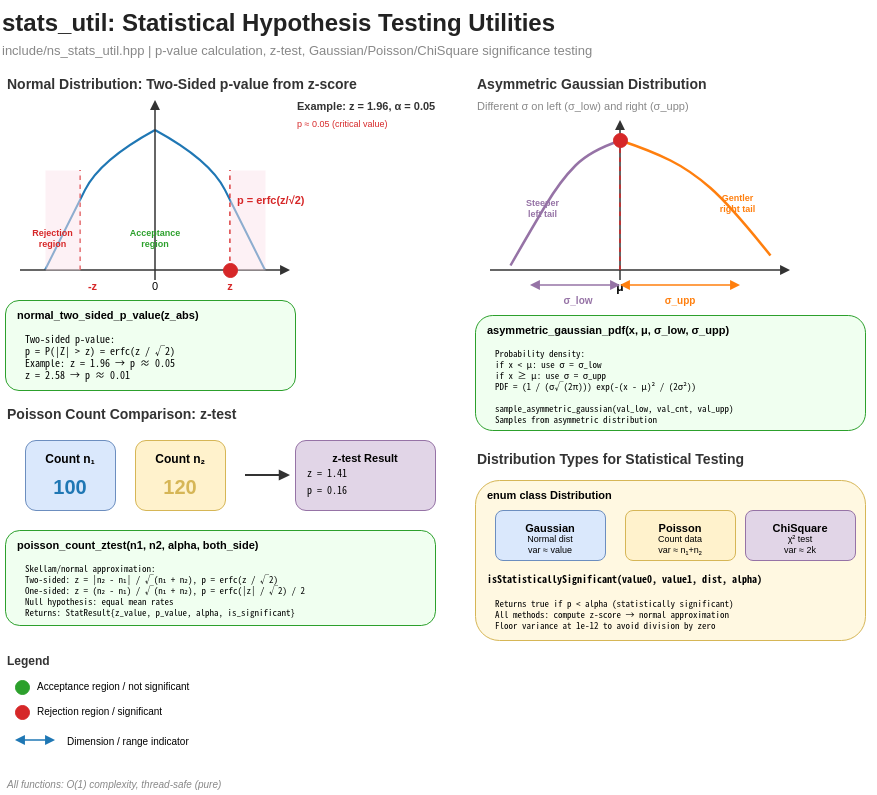

The diagram above was exported from draw.io. Its source (the exported page's mxGraphModel, read from the mxfile embedded in the PNG):
<mxGraphModel dx="1434" dy="721" grid="1" gridSize="10" guides="1" tooltips="1" connect="1" arrows="1" fold="1" page="1" pageScale="1" pageWidth="1700" pageHeight="900" math="0" shadow="0">
  <root>
    <mxCell id="0" />
    <mxCell id="1" parent="0" />
    <mxCell id="title" value="stats_util: Statistical Hypothesis Testing Utilities" style="text;html=0;strokeColor=none;fillColor=none;align=left;verticalAlign=middle;fontStyle=1;fontSize=24;fontColor=#222222;" parent="1" vertex="1">
      <mxGeometry x="10" y="10" width="850" height="40" as="geometry" />
    </mxCell>
    <mxCell id="subtitle" value="include/ns_stats_util.hpp  |  p-value calculation, z-test, Gaussian/Poisson/ChiSquare significance testing" style="text;html=0;strokeColor=none;fillColor=none;align=left;verticalAlign=middle;fontColor=#888888;fontSize=13;" parent="1" vertex="1">
      <mxGeometry x="10" y="48" width="850" height="22" as="geometry" />
    </mxCell>
    <mxCell id="normal_title" value="Normal Distribution: Two-Sided p-value from z-score" style="text;html=0;strokeColor=none;fillColor=none;align=left;verticalAlign=middle;fontStyle=1;fontSize=14;fontColor=#333333;" parent="1" vertex="1">
      <mxGeometry x="15" y="80" width="450" height="25" as="geometry" />
    </mxCell>
    <mxCell id="normal_curve_1" value="" style="endArrow=none;html=1;strokeColor=#1f77b4;strokeWidth=2;curved=1;" parent="1" edge="1">
      <mxGeometry relative="1" as="geometry">
        <mxPoint x="55" y="280" as="sourcePoint" />
        <mxPoint x="165" y="140" as="targetPoint" />
        <Array as="points">
          <mxPoint x="80" y="230" />
          <mxPoint x="110" y="170" />
        </Array>
      </mxGeometry>
    </mxCell>
    <mxCell id="normal_curve_2" value="" style="endArrow=none;html=1;strokeColor=#1f77b4;strokeWidth=2;curved=1;" parent="1" edge="1">
      <mxGeometry relative="1" as="geometry">
        <mxPoint x="165" y="140" as="sourcePoint" />
        <mxPoint x="275" y="280" as="targetPoint" />
        <Array as="points">
          <mxPoint x="220" y="170" />
          <mxPoint x="250" y="230" />
        </Array>
      </mxGeometry>
    </mxCell>
    <mxCell id="normal_xaxis" value="" style="endArrow=block;html=1;strokeColor=#333333;strokeWidth=1.5;endFill=1;" parent="1" edge="1">
      <mxGeometry relative="1" as="geometry">
        <mxPoint x="30" y="280" as="sourcePoint" />
        <mxPoint x="300" y="280" as="targetPoint" />
      </mxGeometry>
    </mxCell>
    <mxCell id="normal_yaxis" value="" style="endArrow=block;html=1;strokeColor=#333333;strokeWidth=1.5;endFill=1;" parent="1" edge="1">
      <mxGeometry relative="1" as="geometry">
        <mxPoint x="165" y="290" as="sourcePoint" />
        <mxPoint x="165" y="110" as="targetPoint" />
      </mxGeometry>
    </mxCell>
    <mxCell id="normal_center" value="0" style="text;html=0;strokeColor=none;fillColor=none;align=center;verticalAlign=top;fontSize=11;" parent="1" vertex="1">
      <mxGeometry x="155" y="283" width="20" height="18" as="geometry" />
    </mxCell>
    <mxCell id="normal_z_pos" value="z" style="text;html=0;strokeColor=none;fillColor=none;align=center;verticalAlign=top;fontSize=11;fontColor=#d62728;fontStyle=1;" parent="1" vertex="1">
      <mxGeometry x="230" y="283" width="20" height="18" as="geometry" />
    </mxCell>
    <mxCell id="normal_z_neg" value="-z" style="text;html=0;strokeColor=none;fillColor=none;align=center;verticalAlign=top;fontSize=11;fontColor=#d62728;fontStyle=1;" parent="1" vertex="1">
      <mxGeometry x="90" y="283" width="25" height="18" as="geometry" />
    </mxCell>
    <mxCell id="normal_vline_pos" value="" style="endArrow=none;html=1;strokeColor=#d62728;strokeWidth=1.5;dashed=1;" parent="1" edge="1">
      <mxGeometry relative="1" as="geometry">
        <mxPoint x="240" y="280" as="sourcePoint" />
        <mxPoint x="240" y="180" as="targetPoint" />
      </mxGeometry>
    </mxCell>
    <mxCell id="normal_vline_neg" value="" style="endArrow=none;html=1;strokeColor=#d62728;strokeWidth=1.5;dashed=1;" parent="1" edge="1">
      <mxGeometry relative="1" as="geometry">
        <mxPoint x="90" y="280" as="sourcePoint" />
        <mxPoint x="90" y="180" as="targetPoint" />
      </mxGeometry>
    </mxCell>
    <mxCell id="normal_tail_left" value="" style="rounded=0;whiteSpace=wrap;html=1;fillColor=#fce4ec;strokeColor=none;opacity=50;" parent="1" vertex="1">
      <mxGeometry x="55" y="180" width="35" height="100" as="geometry" />
    </mxCell>
    <mxCell id="normal_tail_right" value="" style="rounded=0;whiteSpace=wrap;html=1;fillColor=#fce4ec;strokeColor=none;opacity=50;" parent="1" vertex="1">
      <mxGeometry x="240" y="180" width="35" height="100" as="geometry" />
    </mxCell>
    <mxCell id="normal_rejection" value="Rejection&#10;region" style="text;html=0;strokeColor=none;fillColor=none;align=center;verticalAlign=middle;fontSize=9;fontColor=#d62728;fontStyle=1;" parent="1" vertex="1">
      <mxGeometry x="35" y="235" width="55" height="25" as="geometry" />
    </mxCell>
    <mxCell id="normal_acceptance" value="Acceptance&#10;region" style="text;html=0;strokeColor=none;fillColor=none;align=center;verticalAlign=middle;fontSize=9;fontColor=#2ca02c;fontStyle=1;" parent="1" vertex="1">
      <mxGeometry x="137" y="235" width="56" height="25" as="geometry" />
    </mxCell>
    <mxCell id="normal_pvalue_label" value="p = erfc(z/√2)" style="text;html=0;strokeColor=none;fillColor=none;align=left;verticalAlign=middle;fontSize=11;fontColor=#d62728;fontStyle=1;" parent="1" vertex="1">
      <mxGeometry x="245" y="200" width="100" height="18" as="geometry" />
    </mxCell>
    <mxCell id="normal_formula_box" value="" style="rounded=1;whiteSpace=wrap;html=1;fillColor=#f0fff0;strokeColor=#2ca02c;" parent="1" vertex="1">
      <mxGeometry x="15" y="310" width="290" height="90" as="geometry" />
    </mxCell>
    <mxCell id="normal_formula_title" value="normal_two_sided_p_value(z_abs)" style="text;html=0;strokeColor=none;fillColor=none;align=left;verticalAlign=middle;fontStyle=1;fontSize=11;" parent="1" vertex="1">
      <mxGeometry x="25" y="315" width="205" height="18" as="geometry" />
    </mxCell>
    <mxCell id="normal_formula_text" value="Two-sided p-value:&#10;  p = P(|Z| &gt; z) = erfc(z / √2)&#10;Example: z = 1.96  →  p ≈ 0.05&#10;         z = 2.58  →  p ≈ 0.01" style="text;html=0;strokeColor=none;fillColor=none;align=left;verticalAlign=top;spacingLeft=8;spacingTop=2;fontSize=10;fontFamily=monospace;" parent="1" vertex="1">
      <mxGeometry x="25" y="335" width="270" height="50" as="geometry" />
    </mxCell>
    <mxCell id="poisson_title" value="Poisson Count Comparison: z-test" style="text;html=0;strokeColor=none;fillColor=none;align=left;verticalAlign=middle;fontStyle=1;fontSize=14;fontColor=#333333;" parent="1" vertex="1">
      <mxGeometry x="15" y="410" width="350" height="25" as="geometry" />
    </mxCell>
    <mxCell id="poisson_count1" value="" style="rounded=1;whiteSpace=wrap;html=1;fillColor=#dae8fc;strokeColor=#6c8ebf;" parent="1" vertex="1">
      <mxGeometry x="35" y="450" width="90" height="70" as="geometry" />
    </mxCell>
    <mxCell id="poisson_count1_label" value="Count n₁" style="text;html=0;strokeColor=none;fillColor=none;align=center;verticalAlign=top;fontStyle=1;fontSize=12;" parent="1" vertex="1">
      <mxGeometry x="45" y="455" width="70" height="20" as="geometry" />
    </mxCell>
    <mxCell id="poisson_count1_val" value="100" style="text;html=0;strokeColor=none;fillColor=none;align=center;verticalAlign=middle;fontSize=20;fontStyle=1;fontColor=#1f77b4;" parent="1" vertex="1">
      <mxGeometry x="50" y="480" width="60" height="30" as="geometry" />
    </mxCell>
    <mxCell id="poisson_count2" value="" style="rounded=1;whiteSpace=wrap;html=1;fillColor=#fff2cc;strokeColor=#d6b656;" parent="1" vertex="1">
      <mxGeometry x="145" y="450" width="90" height="70" as="geometry" />
    </mxCell>
    <mxCell id="poisson_count2_label" value="Count n₂" style="text;html=0;strokeColor=none;fillColor=none;align=center;verticalAlign=top;fontStyle=1;fontSize=12;" parent="1" vertex="1">
      <mxGeometry x="155" y="455" width="70" height="20" as="geometry" />
    </mxCell>
    <mxCell id="poisson_count2_val" value="120" style="text;html=0;strokeColor=none;fillColor=none;align=center;verticalAlign=middle;fontSize=20;fontStyle=1;fontColor=#d6b656;" parent="1" vertex="1">
      <mxGeometry x="160" y="480" width="60" height="30" as="geometry" />
    </mxCell>
    <mxCell id="poisson_arrow" value="" style="endArrow=block;html=1;strokeColor=#333333;strokeWidth=2;endFill=1;" parent="1" edge="1">
      <mxGeometry relative="1" as="geometry">
        <mxPoint x="255" y="485" as="sourcePoint" />
        <mxPoint x="300" y="485" as="targetPoint" />
      </mxGeometry>
    </mxCell>
    <mxCell id="poisson_result" value="" style="rounded=1;whiteSpace=wrap;html=1;fillColor=#e1d5e7;strokeColor=#9673a6;" parent="1" vertex="1">
      <mxGeometry x="305" y="450" width="140" height="70" as="geometry" />
    </mxCell>
    <mxCell id="poisson_result_label" value="z-test Result" style="text;html=0;strokeColor=none;fillColor=none;align=center;verticalAlign=top;fontStyle=1;fontSize=11;" parent="1" vertex="1">
      <mxGeometry x="315" y="455" width="120" height="18" as="geometry" />
    </mxCell>
    <mxCell id="poisson_result_z" value="z = 1.41" style="text;html=0;strokeColor=none;fillColor=none;align=left;verticalAlign=middle;fontSize=10;fontFamily=monospace;" parent="1" vertex="1">
      <mxGeometry x="315" y="475" width="120" height="16" as="geometry" />
    </mxCell>
    <mxCell id="poisson_result_p" value="p = 0.16" style="text;html=0;strokeColor=none;fillColor=none;align=left;verticalAlign=middle;fontSize=10;fontFamily=monospace;" parent="1" vertex="1">
      <mxGeometry x="315" y="492" width="120" height="16" as="geometry" />
    </mxCell>
    <mxCell id="poisson_formula_box" value="" style="rounded=1;whiteSpace=wrap;html=1;fillColor=#f0fff0;strokeColor=#2ca02c;" parent="1" vertex="1">
      <mxGeometry x="15" y="540" width="430" height="95" as="geometry" />
    </mxCell>
    <mxCell id="poisson_formula_title" value="poisson_count_ztest(n1, n2, alpha, both_side)" style="text;html=0;strokeColor=none;fillColor=none;align=left;verticalAlign=middle;fontStyle=1;fontSize=11;" parent="1" vertex="1">
      <mxGeometry x="25" y="545" width="390" height="18" as="geometry" />
    </mxCell>
    <mxCell id="poisson_formula_text" value="Skellam/normal approximation:&#10;  Two-sided:  z = |n₂ - n₁| / √(n₁ + n₂),  p = erfc(z / √2)&#10;  One-sided:  z = (n₂ - n₁) / √(n₁ + n₂),   p = erfc(|z| / √2) / 2&#10;Null hypothesis: equal mean rates&#10;Returns: StatResult{z_value, p_value, alpha, is_significant}" style="text;html=0;strokeColor=none;fillColor=none;align=left;verticalAlign=top;spacingLeft=8;spacingTop=2;fontSize=9;fontFamily=monospace;" parent="1" vertex="1">
      <mxGeometry x="25" y="565" width="405" height="65" as="geometry" />
    </mxCell>
    <mxCell id="asymm_title" value="Asymmetric Gaussian Distribution" style="text;html=0;strokeColor=none;fillColor=none;align=left;verticalAlign=middle;fontStyle=1;fontSize=14;fontColor=#333333;" parent="1" vertex="1">
      <mxGeometry x="485" y="80" width="350" height="25" as="geometry" />
    </mxCell>
    <mxCell id="asymm_subtitle" value="Different σ on left (σ_low) and right (σ_upp)" style="text;html=0;strokeColor=none;fillColor=none;align=left;verticalAlign=middle;fontSize=11;fontColor=#888888;" parent="1" vertex="1">
      <mxGeometry x="485" y="105" width="350" height="20" as="geometry" />
    </mxCell>
    <mxCell id="asymm_xaxis" value="" style="endArrow=block;html=1;strokeColor=#333333;strokeWidth=1.5;endFill=1;" parent="1" edge="1">
      <mxGeometry relative="1" as="geometry">
        <mxPoint x="500" y="280" as="sourcePoint" />
        <mxPoint x="800" y="280" as="targetPoint" />
      </mxGeometry>
    </mxCell>
    <mxCell id="asymm_yaxis" value="" style="endArrow=block;html=1;strokeColor=#333333;strokeWidth=1.5;endFill=1;" parent="1" edge="1">
      <mxGeometry relative="1" as="geometry">
        <mxPoint x="630" y="290" as="sourcePoint" />
        <mxPoint x="630" y="130" as="targetPoint" />
      </mxGeometry>
    </mxCell>
    <mxCell id="asymm_curve_left" value="" style="endArrow=none;html=1;strokeColor=#9673a6;strokeWidth=2.5;curved=1;" parent="1" edge="1">
      <mxGeometry relative="1" as="geometry">
        <mxPoint x="520" y="275" as="sourcePoint" />
        <mxPoint x="630" y="150" as="targetPoint" />
        <Array as="points">
          <mxPoint x="540" y="240" />
          <mxPoint x="570" y="190" />
          <mxPoint x="600" y="160" />
        </Array>
      </mxGeometry>
    </mxCell>
    <mxCell id="asymm_curve_right" value="" style="endArrow=none;html=1;strokeColor=#ff7f0e;strokeWidth=2.5;curved=1;" parent="1" edge="1">
      <mxGeometry relative="1" as="geometry">
        <mxPoint x="630" y="150" as="sourcePoint" />
        <mxPoint x="780" y="265" as="targetPoint" />
        <Array as="points">
          <mxPoint x="660" y="160" />
          <mxPoint x="700" y="180" />
          <mxPoint x="740" y="215" />
        </Array>
      </mxGeometry>
    </mxCell>
    <mxCell id="asymm_mu" value="μ" style="text;html=0;strokeColor=none;fillColor=none;align=center;verticalAlign=top;fontSize=12;fontStyle=1;" parent="1" vertex="1">
      <mxGeometry x="620" y="283" width="20" height="18" as="geometry" />
    </mxCell>
    <mxCell id="asymm_vline_mu" value="" style="endArrow=none;html=1;strokeColor=#d62728;strokeWidth=1.5;dashed=1;" parent="1" edge="1">
      <mxGeometry relative="1" as="geometry">
        <mxPoint x="630" y="280" as="sourcePoint" />
        <mxPoint x="630" y="150" as="targetPoint" />
      </mxGeometry>
    </mxCell>
    <mxCell id="asymm_mu_dot" value="" style="ellipse;whiteSpace=wrap;html=1;fillColor=#d62728;strokeColor=#d62728;aspect=fixed;" parent="1" vertex="1">
      <mxGeometry x="623" y="143" width="14" height="14" as="geometry" />
    </mxCell>
    <mxCell id="asymm_sigma_low_arrow" value="" style="endArrow=block;startArrow=block;html=1;strokeColor=#9673a6;strokeWidth=1.5;endFill=1;startFill=1;" parent="1" edge="1">
      <mxGeometry relative="1" as="geometry">
        <mxPoint x="540" y="295" as="sourcePoint" />
        <mxPoint x="630" y="295" as="targetPoint" />
      </mxGeometry>
    </mxCell>
    <mxCell id="asymm_sigma_low_label" value="σ_low" style="text;html=0;strokeColor=none;fillColor=none;align=center;verticalAlign=top;fontSize=10;fontColor=#9673a6;fontStyle=1;" parent="1" vertex="1">
      <mxGeometry x="563" y="298" width="50" height="16" as="geometry" />
    </mxCell>
    <mxCell id="asymm_sigma_upp_arrow" value="" style="endArrow=block;startArrow=block;html=1;strokeColor=#ff7f0e;strokeWidth=1.5;endFill=1;startFill=1;" parent="1" edge="1">
      <mxGeometry relative="1" as="geometry">
        <mxPoint x="630" y="295" as="sourcePoint" />
        <mxPoint x="750" y="295" as="targetPoint" />
      </mxGeometry>
    </mxCell>
    <mxCell id="asymm_sigma_upp_label" value="σ_upp" style="text;html=0;strokeColor=none;fillColor=none;align=center;verticalAlign=top;fontSize=10;fontColor=#ff7f0e;fontStyle=1;" parent="1" vertex="1">
      <mxGeometry x="665" y="298" width="50" height="16" as="geometry" />
    </mxCell>
    <mxCell id="asymm_left_label" value="Steeper&#10;left tail" style="text;html=0;strokeColor=none;fillColor=none;align=center;verticalAlign=middle;fontSize=9;fontColor=#9673a6;fontStyle=1;" parent="1" vertex="1">
      <mxGeometry x="525" y="205" width="55" height="25" as="geometry" />
    </mxCell>
    <mxCell id="asymm_right_label" value="Gentler&#10;right tail" style="text;html=0;strokeColor=none;fillColor=none;align=center;verticalAlign=middle;fontSize=9;fontColor=#ff7f0e;fontStyle=1;" parent="1" vertex="1">
      <mxGeometry x="720" y="200" width="55" height="25" as="geometry" />
    </mxCell>
    <mxCell id="asymm_formula_box" value="" style="rounded=1;whiteSpace=wrap;html=1;fillColor=#f0fff0;strokeColor=#2ca02c;" parent="1" vertex="1">
      <mxGeometry x="485" y="325" width="390" height="115" as="geometry" />
    </mxCell>
    <mxCell id="asymm_formula_title" value="asymmetric_gaussian_pdf(x, μ, σ_low, σ_upp)" style="text;html=0;strokeColor=none;fillColor=none;align=left;verticalAlign=middle;fontStyle=1;fontSize=11;" parent="1" vertex="1">
      <mxGeometry x="495" y="330" width="275" height="18" as="geometry" />
    </mxCell>
    <mxCell id="asymm_formula_text" value="Probability density:&#10;  if x &lt; μ:  use σ = σ_low&#10;  if x ≥ μ:  use σ = σ_upp&#10;  PDF = (1 / (σ√(2π))) exp(-(x - μ)² / (2σ²))&#10;&#10;sample_asymmetric_gaussian(val_low, val_cnt, val_upp)&#10;  Samples from asymmetric distribution" style="text;html=0;strokeColor=none;fillColor=none;align=left;verticalAlign=top;spacingLeft=8;spacingTop=2;fontSize=9;fontFamily=monospace;" parent="1" vertex="1">
      <mxGeometry x="495" y="350" width="370" height="78" as="geometry" />
    </mxCell>
    <mxCell id="dist_title" value="Distribution Types for Statistical Testing" style="text;html=0;strokeColor=none;fillColor=none;align=left;verticalAlign=middle;fontStyle=1;fontSize=14;fontColor=#333333;" parent="1" vertex="1">
      <mxGeometry x="485" y="455" width="400" height="25" as="geometry" />
    </mxCell>
    <mxCell id="dist_box" value="" style="rounded=1;whiteSpace=wrap;html=1;fillColor=#fff8e1;strokeColor=#d6b656;" parent="1" vertex="1">
      <mxGeometry x="485" y="490" width="390" height="160" as="geometry" />
    </mxCell>
    <mxCell id="dist_enum_title" value="enum class Distribution" style="text;html=0;strokeColor=none;fillColor=none;align=left;verticalAlign=middle;fontStyle=1;fontSize=11;" parent="1" vertex="1">
      <mxGeometry x="495" y="495" width="200" height="18" as="geometry" />
    </mxCell>
    <mxCell id="dist_gaussian" value="" style="rounded=1;whiteSpace=wrap;html=1;fillColor=#dae8fc;strokeColor=#6c8ebf;" parent="1" vertex="1">
      <mxGeometry x="505" y="520" width="110" height="50" as="geometry" />
    </mxCell>
    <mxCell id="dist_gaussian_label" value="Gaussian" style="text;html=0;strokeColor=none;fillColor=none;align=center;verticalAlign=top;fontStyle=1;fontSize=11;" parent="1" vertex="1">
      <mxGeometry x="515" y="525" width="90" height="18" as="geometry" />
    </mxCell>
    <mxCell id="dist_gaussian_text" value="Normal dist&#10;var ≈ value" style="text;html=0;strokeColor=none;fillColor=none;align=center;verticalAlign=middle;fontSize=9;" parent="1" vertex="1">
      <mxGeometry x="515" y="543" width="90" height="22" as="geometry" />
    </mxCell>
    <mxCell id="dist_poisson" value="" style="rounded=1;whiteSpace=wrap;html=1;fillColor=#fff2cc;strokeColor=#d6b656;" parent="1" vertex="1">
      <mxGeometry x="635" y="520" width="110" height="50" as="geometry" />
    </mxCell>
    <mxCell id="dist_poisson_label" value="Poisson" style="text;html=0;strokeColor=none;fillColor=none;align=center;verticalAlign=top;fontStyle=1;fontSize=11;" parent="1" vertex="1">
      <mxGeometry x="645" y="525" width="90" height="18" as="geometry" />
    </mxCell>
    <mxCell id="dist_poisson_text" value="Count data&#10;var ≈ n₁+n₂" style="text;html=0;strokeColor=none;fillColor=none;align=center;verticalAlign=middle;fontSize=9;" parent="1" vertex="1">
      <mxGeometry x="645" y="543" width="90" height="22" as="geometry" />
    </mxCell>
    <mxCell id="dist_chisq" value="" style="rounded=1;whiteSpace=wrap;html=1;fillColor=#e1d5e7;strokeColor=#9673a6;" parent="1" vertex="1">
      <mxGeometry x="755" y="520" width="110" height="50" as="geometry" />
    </mxCell>
    <mxCell id="dist_chisq_label" value="ChiSquare" style="text;html=0;strokeColor=none;fillColor=none;align=center;verticalAlign=top;fontStyle=1;fontSize=11;" parent="1" vertex="1">
      <mxGeometry x="765" y="525" width="90" height="18" as="geometry" />
    </mxCell>
    <mxCell id="dist_chisq_text" value="χ² test&#10;var ≈ 2k" style="text;html=0;strokeColor=none;fillColor=none;align=center;verticalAlign=middle;fontSize=9;" parent="1" vertex="1">
      <mxGeometry x="765" y="543" width="90" height="22" as="geometry" />
    </mxCell>
    <mxCell id="dist_func_title" value="isStatisticallySignificant(value0, value1, dist, alpha)" style="text;html=0;strokeColor=none;fillColor=none;align=left;verticalAlign=middle;fontStyle=1;fontSize=10;fontFamily=monospace;" parent="1" vertex="1">
      <mxGeometry x="495" y="580" width="370" height="18" as="geometry" />
    </mxCell>
    <mxCell id="dist_func_text" value="Returns true if p &lt; alpha (statistically significant)&#10;All methods: compute z-score → normal approximation&#10;Floor variance at 1e-12 to avoid division by zero" style="text;html=0;strokeColor=none;fillColor=none;align=left;verticalAlign=top;spacingLeft=8;spacingTop=2;fontSize=9;fontFamily=monospace;" parent="1" vertex="1">
      <mxGeometry x="495" y="600" width="370" height="30" as="geometry" />
    </mxCell>
    <mxCell id="legend_title" value="Legend" style="text;html=0;strokeColor=none;fillColor=none;align=left;verticalAlign=middle;fontStyle=1;fontSize=12;fontColor=#333333;" parent="1" vertex="1">
      <mxGeometry x="15" y="660" width="100" height="20" as="geometry" />
    </mxCell>
    <mxCell id="legend_green_dot" value="" style="ellipse;whiteSpace=wrap;html=1;fillColor=#2ca02c;strokeColor=#2ca02c;aspect=fixed;" parent="1" vertex="1">
      <mxGeometry x="25" y="690" width="14" height="14" as="geometry" />
    </mxCell>
    <mxCell id="legend_green_text" value="Acceptance region / not significant" style="text;html=0;strokeColor=none;fillColor=none;align=left;verticalAlign=middle;fontSize=10;" parent="1" vertex="1">
      <mxGeometry x="45" y="687" width="220" height="18" as="geometry" />
    </mxCell>
    <mxCell id="legend_red_dot" value="" style="ellipse;whiteSpace=wrap;html=1;fillColor=#d62728;strokeColor=#d62728;aspect=fixed;" parent="1" vertex="1">
      <mxGeometry x="25" y="715" width="14" height="14" as="geometry" />
    </mxCell>
    <mxCell id="legend_red_text" value="Rejection region / significant" style="text;html=0;strokeColor=none;fillColor=none;align=left;verticalAlign=middle;fontSize=10;" parent="1" vertex="1">
      <mxGeometry x="45" y="712" width="200" height="18" as="geometry" />
    </mxCell>
    <mxCell id="legend_dim_arrow" value="" style="endArrow=block;startArrow=block;html=1;strokeColor=#1f77b4;strokeWidth=1.5;endFill=1;startFill=1;" parent="1" edge="1">
      <mxGeometry relative="1" as="geometry">
        <mxPoint x="25" y="750" as="sourcePoint" />
        <mxPoint x="65" y="750" as="targetPoint" />
      </mxGeometry>
    </mxCell>
    <mxCell id="legend_dim_text" value="Dimension / range indicator" style="text;html=0;strokeColor=none;fillColor=none;align=left;verticalAlign=middle;fontSize=10;" parent="1" vertex="1">
      <mxGeometry x="75" y="742" width="180" height="18" as="geometry" />
    </mxCell>
    <mxCell id="complexity_note" value="All functions: O(1) complexity, thread-safe (pure)" style="text;html=0;strokeColor=none;fillColor=none;align=left;verticalAlign=middle;fontSize=10;fontColor=#888888;fontStyle=2;" parent="1" vertex="1">
      <mxGeometry x="15" y="785" width="350" height="18" as="geometry" />
    </mxCell>
    <mxCell id="example_title" value="Example: z = 1.96, α = 0.05" style="text;html=0;strokeColor=none;fillColor=none;align=left;verticalAlign=middle;fontStyle=1;fontSize=11;fontColor=#333333;" parent="1" vertex="1">
      <mxGeometry x="305" y="105" width="220" height="20" as="geometry" />
    </mxCell>
    <mxCell id="example_z_dot" value="" style="ellipse;whiteSpace=wrap;html=1;fillColor=#d62728;strokeColor=#d62728;aspect=fixed;" parent="1" vertex="1">
      <mxGeometry x="233" y="273" width="14" height="14" as="geometry" />
    </mxCell>
    <mxCell id="example_text" value="p ≈ 0.05 (critical value)" style="text;html=0;strokeColor=none;fillColor=none;align=left;verticalAlign=middle;fontSize=9;fontColor=#d62728;" parent="1" vertex="1">
      <mxGeometry x="305" y="125" width="140" height="16" as="geometry" />
    </mxCell>
  </root>
</mxGraphModel>